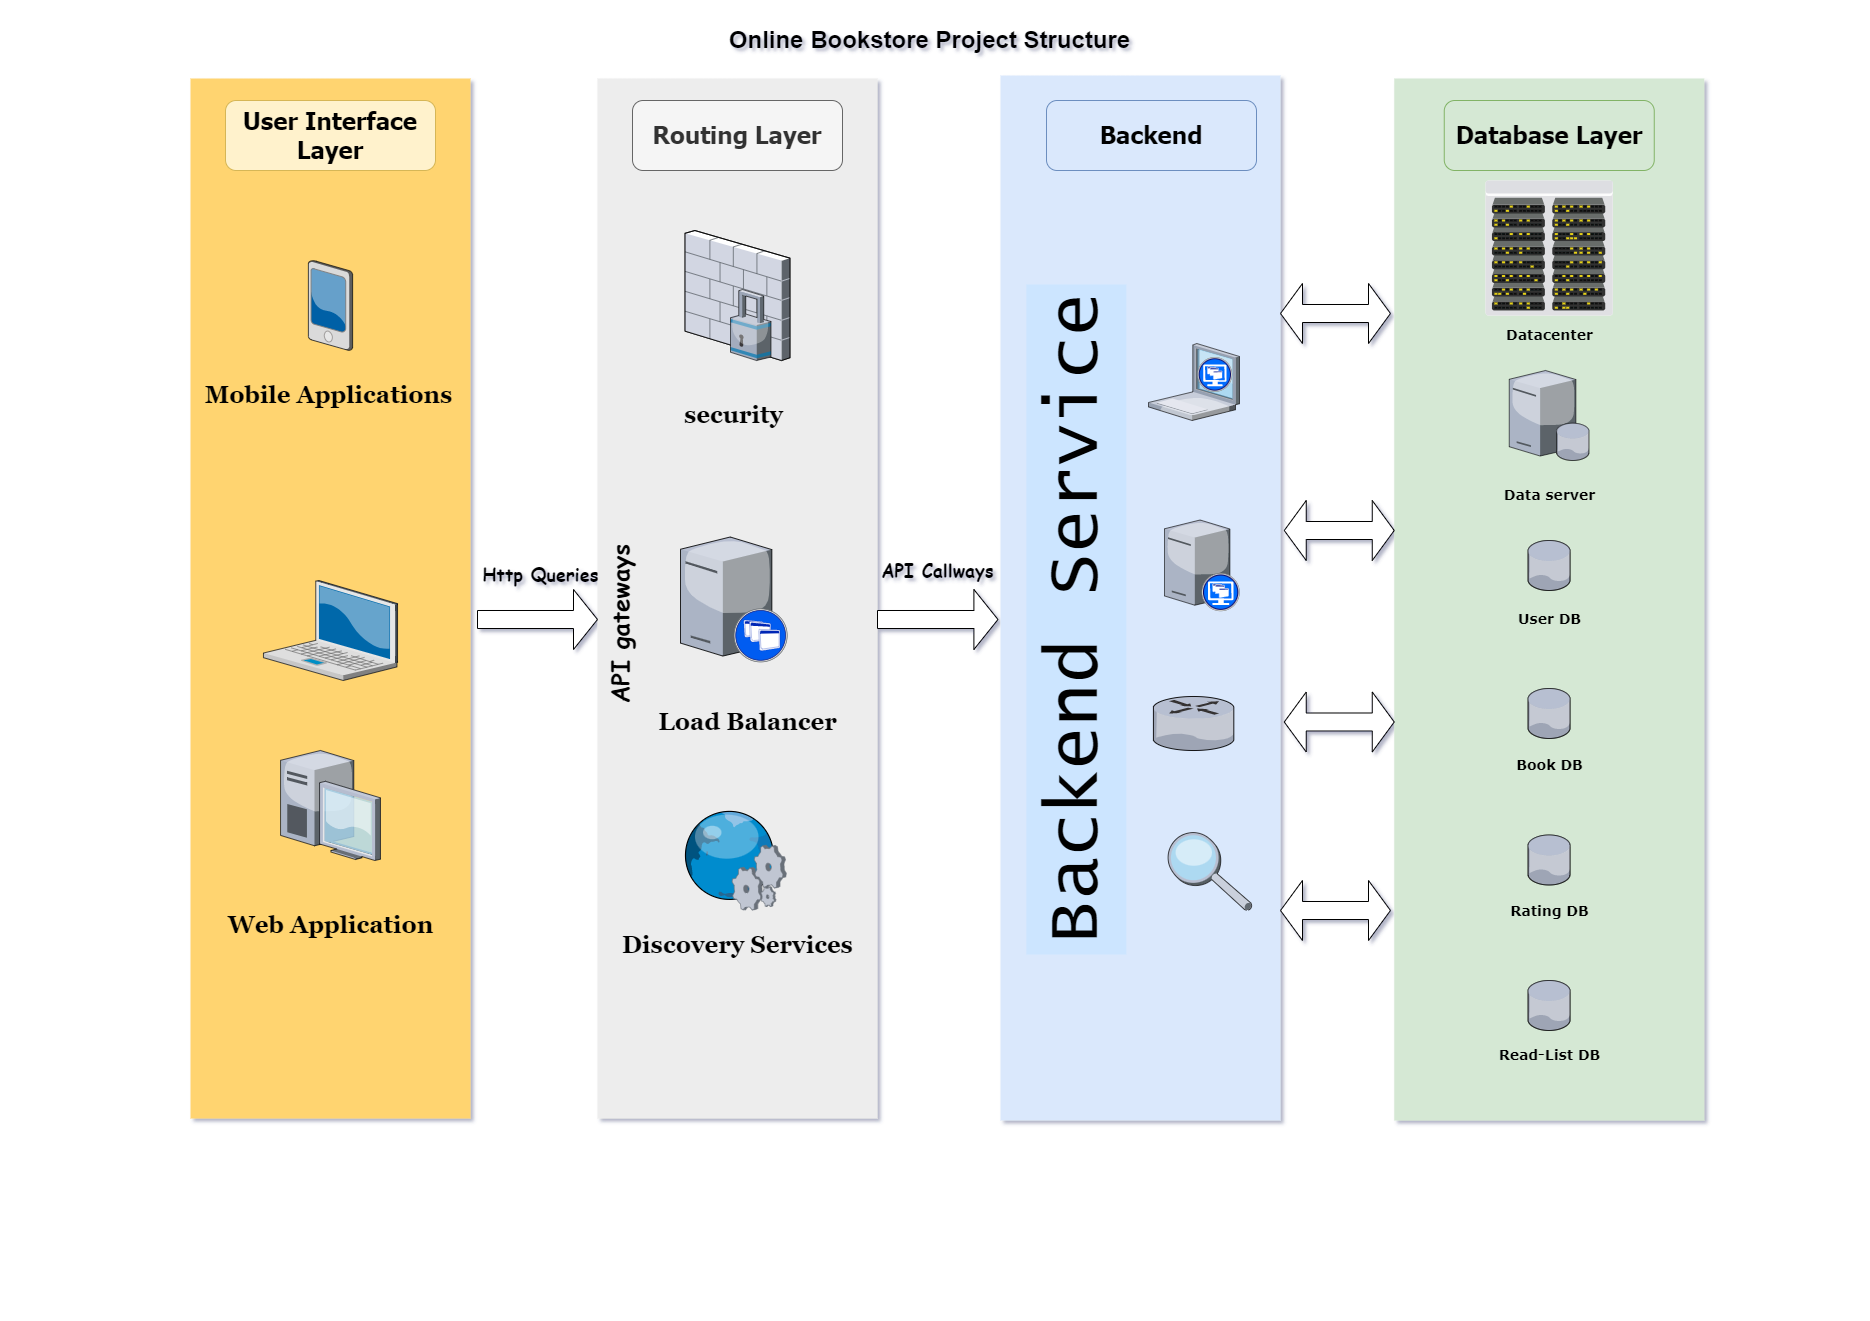

The diagram above was exported from draw.io. Its source (the exported page's mxGraphModel, read from the mxfile embedded in the PNG):
<mxGraphModel dx="1950" dy="1260" grid="1" gridSize="10" guides="1" tooltips="1" connect="1" arrows="1" fold="1" page="1" pageScale="1.5" pageWidth="413" pageHeight="291" background="none" math="0" shadow="1">
  <root>
    <mxCell id="0" style=";html=1;" />
    <mxCell id="1" style=";html=1;" parent="0" />
    <mxCell id="6a7d8f32e03d9370-60" value="" style="whiteSpace=wrap;html=1;fillColor=#d5e8d4;fontSize=14;strokeColor=none;verticalAlign=top;" parent="1" vertex="1">
      <mxGeometry x="1393.75" y="78" width="310" height="1042" as="geometry" />
    </mxCell>
    <mxCell id="6a7d8f32e03d9370-59" value="" style="whiteSpace=wrap;html=1;fillColor=#EDEDED;fontSize=14;strokeColor=none;verticalAlign=top;" parent="1" vertex="1">
      <mxGeometry x="597" y="78" width="280" height="1040" as="geometry" />
    </mxCell>
    <mxCell id="6a7d8f32e03d9370-58" value="" style="whiteSpace=wrap;html=1;fillColor=#dae8fc;fontSize=14;strokeColor=none;verticalAlign=top;" parent="1" vertex="1">
      <mxGeometry x="1000" y="75" width="280" height="1045" as="geometry" />
    </mxCell>
    <mxCell id="6a7d8f32e03d9370-57" value="" style="whiteSpace=wrap;html=1;fillColor=#FFD470;gradientColor=none;fontSize=14;strokeColor=none;verticalAlign=top;" parent="1" vertex="1">
      <mxGeometry x="190" y="78" width="280" height="1040" as="geometry" />
    </mxCell>
    <mxCell id="6a7d8f32e03d9370-1" value="" style="verticalLabelPosition=bottom;aspect=fixed;html=1;verticalAlign=top;strokeColor=none;shape=mxgraph.citrix.laptop_2;fillColor=#66B2FF;gradientColor=#0066CC;fontSize=14;" parent="1" vertex="1">
      <mxGeometry x="262.95" y="580" width="134.1" height="100" as="geometry" />
    </mxCell>
    <mxCell id="6a7d8f32e03d9370-6" value="" style="verticalLabelPosition=bottom;aspect=fixed;html=1;verticalAlign=top;strokeColor=none;shape=mxgraph.citrix.pda;fillColor=#66B2FF;gradientColor=#0066CC;fontSize=14;" parent="1" vertex="1">
      <mxGeometry x="307.87" y="260" width="44.26" height="90" as="geometry" />
    </mxCell>
    <mxCell id="6a7d8f32e03d9370-62" value="Online Bookstore Project Structure" style="text;strokeColor=none;fillColor=none;html=1;fontSize=24;fontStyle=1;verticalAlign=middle;align=center;" parent="1" vertex="1">
      <mxGeometry x="499" y="20" width="861" height="40" as="geometry" />
    </mxCell>
    <mxCell id="BCsWMAwelJvz9QEfaFed-2" value="" style="verticalLabelPosition=bottom;sketch=0;aspect=fixed;html=1;verticalAlign=top;strokeColor=none;align=center;outlineConnect=0;shape=mxgraph.citrix.datacenter;" parent="1" vertex="1">
      <mxGeometry x="1485" y="180" width="127.5" height="135" as="geometry" />
    </mxCell>
    <mxCell id="BCsWMAwelJvz9QEfaFed-3" value="" style="verticalLabelPosition=bottom;sketch=0;aspect=fixed;html=1;verticalAlign=top;strokeColor=none;align=center;outlineConnect=0;shape=mxgraph.citrix.database;" parent="1" vertex="1">
      <mxGeometry x="1527.5" y="540" width="42.5" height="50" as="geometry" />
    </mxCell>
    <mxCell id="BCsWMAwelJvz9QEfaFed-4" value="" style="verticalLabelPosition=bottom;sketch=0;aspect=fixed;html=1;verticalAlign=top;strokeColor=none;align=center;outlineConnect=0;shape=mxgraph.citrix.database;" parent="1" vertex="1">
      <mxGeometry x="1527.5" y="688" width="42.5" height="50" as="geometry" />
    </mxCell>
    <mxCell id="BCsWMAwelJvz9QEfaFed-6" value="" style="verticalLabelPosition=bottom;sketch=0;aspect=fixed;html=1;verticalAlign=top;strokeColor=none;align=center;outlineConnect=0;shape=mxgraph.citrix.database_server;" parent="1" vertex="1">
      <mxGeometry x="1508.75" y="370" width="80" height="90" as="geometry" />
    </mxCell>
    <mxCell id="BCsWMAwelJvz9QEfaFed-8" value="" style="verticalLabelPosition=bottom;sketch=0;aspect=fixed;html=1;verticalAlign=top;strokeColor=none;align=center;outlineConnect=0;shape=mxgraph.citrix.database;" parent="1" vertex="1">
      <mxGeometry x="1527.5" y="834.5" width="42.5" height="50" as="geometry" />
    </mxCell>
    <mxCell id="BCsWMAwelJvz9QEfaFed-9" value="" style="verticalLabelPosition=bottom;sketch=0;aspect=fixed;html=1;verticalAlign=top;strokeColor=none;align=center;outlineConnect=0;shape=mxgraph.citrix.database;" parent="1" vertex="1">
      <mxGeometry x="1527.5" y="980" width="42.5" height="50" as="geometry" />
    </mxCell>
    <mxCell id="BCsWMAwelJvz9QEfaFed-13" value="" style="verticalLabelPosition=bottom;sketch=0;aspect=fixed;html=1;verticalAlign=top;strokeColor=none;align=center;outlineConnect=0;shape=mxgraph.citrix.xenapp_server;" parent="1" vertex="1">
      <mxGeometry x="680" y="536.5" width="106.74" height="125" as="geometry" />
    </mxCell>
    <mxCell id="BCsWMAwelJvz9QEfaFed-14" value="" style="verticalLabelPosition=bottom;sketch=0;aspect=fixed;html=1;verticalAlign=top;strokeColor=none;align=center;outlineConnect=0;shape=mxgraph.citrix.firewall;" parent="1" vertex="1">
      <mxGeometry x="684.58" y="230" width="104.84" height="130" as="geometry" />
    </mxCell>
    <mxCell id="BCsWMAwelJvz9QEfaFed-15" value="" style="verticalLabelPosition=bottom;sketch=0;aspect=fixed;html=1;verticalAlign=top;strokeColor=none;align=center;outlineConnect=0;shape=mxgraph.citrix.security;" parent="1" vertex="1">
      <mxGeometry x="730" y="289" width="40.5" height="71" as="geometry" />
    </mxCell>
    <mxCell id="BCsWMAwelJvz9QEfaFed-16" value="" style="verticalLabelPosition=bottom;sketch=0;aspect=fixed;html=1;verticalAlign=top;strokeColor=none;align=center;outlineConnect=0;shape=mxgraph.citrix.web_service;" parent="1" vertex="1">
      <mxGeometry x="680.87" y="809.5" width="105" height="100" as="geometry" />
    </mxCell>
    <mxCell id="BCsWMAwelJvz9QEfaFed-18" value="" style="verticalLabelPosition=bottom;sketch=0;aspect=fixed;html=1;verticalAlign=top;strokeColor=none;align=center;outlineConnect=0;shape=mxgraph.citrix.desktop;" parent="1" vertex="1">
      <mxGeometry x="280.05" y="750" width="99.9" height="110" as="geometry" />
    </mxCell>
    <mxCell id="BCsWMAwelJvz9QEfaFed-19" value="&lt;pre&gt;&lt;font face=&quot;Georgia&quot; style=&quot;font-size: 24px;&quot;&gt;&lt;b&gt;Mobile Applications&lt;/b&gt;&lt;/font&gt;&lt;/pre&gt;" style="text;html=1;align=center;verticalAlign=middle;resizable=0;points=[];autosize=1;strokeColor=none;fillColor=none;" parent="1" vertex="1">
      <mxGeometry x="192.95" y="360" width="270" height="70" as="geometry" />
    </mxCell>
    <mxCell id="BCsWMAwelJvz9QEfaFed-20" value="&lt;pre&gt;&lt;font face=&quot;Georgia&quot; style=&quot;font-size: 24px;&quot;&gt;&lt;b&gt;Web Application&lt;/b&gt;&lt;/font&gt;&lt;/pre&gt;" style="text;html=1;align=center;verticalAlign=middle;resizable=0;points=[];autosize=1;strokeColor=none;fillColor=none;" parent="1" vertex="1">
      <mxGeometry x="215" y="890" width="230" height="70" as="geometry" />
    </mxCell>
    <mxCell id="BCsWMAwelJvz9QEfaFed-21" value="&lt;pre&gt;&lt;font face=&quot;Georgia&quot;&gt;&lt;span style=&quot;font-size: 24px;&quot;&gt;&lt;b&gt;Discovery Services&lt;/b&gt;&lt;/span&gt;&lt;/font&gt;&lt;/pre&gt;" style="text;html=1;align=center;verticalAlign=middle;resizable=0;points=[];autosize=1;strokeColor=none;fillColor=none;" parent="1" vertex="1">
      <mxGeometry x="612" y="910" width="250" height="70" as="geometry" />
    </mxCell>
    <mxCell id="BCsWMAwelJvz9QEfaFed-22" value="&lt;pre&gt;&lt;font face=&quot;Georgia&quot;&gt;&lt;span style=&quot;font-size: 24px;&quot;&gt;&lt;b&gt;security&lt;/b&gt;&lt;/span&gt;&lt;/font&gt;&lt;/pre&gt;" style="text;html=1;align=center;verticalAlign=middle;resizable=0;points=[];autosize=1;strokeColor=none;fillColor=none;" parent="1" vertex="1">
      <mxGeometry x="673.37" y="380" width="120" height="70" as="geometry" />
    </mxCell>
    <mxCell id="BCsWMAwelJvz9QEfaFed-23" value="&lt;pre&gt;&lt;font face=&quot;Georgia&quot;&gt;&lt;span style=&quot;font-size: 24px;&quot;&gt;&lt;b&gt;Load Balancer&lt;/b&gt;&lt;/span&gt;&lt;/font&gt;&lt;/pre&gt;" style="text;html=1;align=center;verticalAlign=middle;resizable=0;points=[];autosize=1;strokeColor=none;fillColor=none;" parent="1" vertex="1">
      <mxGeometry x="647" y="686.5" width="200" height="70" as="geometry" />
    </mxCell>
    <mxCell id="BCsWMAwelJvz9QEfaFed-44" value="&lt;font face=&quot;Verdana&quot;&gt;&lt;span style=&quot;font-size: 14px;&quot;&gt;&lt;b&gt;Rating DB&lt;/b&gt;&lt;/span&gt;&lt;/font&gt;" style="text;html=1;align=center;verticalAlign=middle;resizable=0;points=[];autosize=1;strokeColor=none;fillColor=none;" parent="1" vertex="1">
      <mxGeometry x="1498.75" y="896" width="100" height="30" as="geometry" />
    </mxCell>
    <mxCell id="BCsWMAwelJvz9QEfaFed-45" value="&lt;font face=&quot;Verdana&quot;&gt;&lt;span style=&quot;font-size: 14px;&quot;&gt;&lt;b&gt;Book DB&lt;/b&gt;&lt;/span&gt;&lt;/font&gt;" style="text;html=1;align=center;verticalAlign=middle;resizable=0;points=[];autosize=1;strokeColor=none;fillColor=none;" parent="1" vertex="1">
      <mxGeometry x="1503.75" y="750" width="90" height="30" as="geometry" />
    </mxCell>
    <mxCell id="BCsWMAwelJvz9QEfaFed-46" value="&lt;font face=&quot;Verdana&quot;&gt;&lt;span style=&quot;font-size: 14px;&quot;&gt;&lt;b&gt;User DB&lt;/b&gt;&lt;/span&gt;&lt;/font&gt;" style="text;html=1;align=center;verticalAlign=middle;resizable=0;points=[];autosize=1;strokeColor=none;fillColor=none;" parent="1" vertex="1">
      <mxGeometry x="1503.75" y="604" width="90" height="30" as="geometry" />
    </mxCell>
    <mxCell id="BCsWMAwelJvz9QEfaFed-47" value="&lt;font face=&quot;Verdana&quot;&gt;&lt;span style=&quot;font-size: 14px;&quot;&gt;&lt;b&gt;Read-List DB&lt;/b&gt;&lt;/span&gt;&lt;/font&gt;" style="text;html=1;align=center;verticalAlign=middle;resizable=0;points=[];autosize=1;strokeColor=none;fillColor=none;" parent="1" vertex="1">
      <mxGeometry x="1483.75" y="1040" width="130" height="30" as="geometry" />
    </mxCell>
    <mxCell id="BCsWMAwelJvz9QEfaFed-49" value="" style="shape=doubleArrow;whiteSpace=wrap;html=1;" parent="1" vertex="1">
      <mxGeometry x="1280" y="880" width="110" height="60" as="geometry" />
    </mxCell>
    <mxCell id="BCsWMAwelJvz9QEfaFed-50" value="" style="shape=doubleArrow;whiteSpace=wrap;html=1;" parent="1" vertex="1">
      <mxGeometry x="1280" y="283" width="110" height="60" as="geometry" />
    </mxCell>
    <mxCell id="BCsWMAwelJvz9QEfaFed-51" value="" style="shape=doubleArrow;whiteSpace=wrap;html=1;" parent="1" vertex="1">
      <mxGeometry x="1283.75" y="500" width="110" height="60" as="geometry" />
    </mxCell>
    <mxCell id="BCsWMAwelJvz9QEfaFed-52" value="" style="shape=doubleArrow;whiteSpace=wrap;html=1;" parent="1" vertex="1">
      <mxGeometry x="1283.75" y="691.5" width="110" height="60" as="geometry" />
    </mxCell>
    <mxCell id="BCsWMAwelJvz9QEfaFed-58" value="" style="shape=singleArrow;whiteSpace=wrap;html=1;" parent="1" vertex="1">
      <mxGeometry x="877" y="589" width="120.5" height="60" as="geometry" />
    </mxCell>
    <mxCell id="BCsWMAwelJvz9QEfaFed-59" value="" style="shape=singleArrow;whiteSpace=wrap;html=1;" parent="1" vertex="1">
      <mxGeometry x="477" y="589" width="120" height="60" as="geometry" />
    </mxCell>
    <mxCell id="BCsWMAwelJvz9QEfaFed-62" value="&lt;font face=&quot;Tahoma&quot; style=&quot;font-size: 24px;&quot;&gt;&lt;b&gt;User Interface Layer&lt;/b&gt;&lt;/font&gt;" style="rounded=1;whiteSpace=wrap;html=1;fillColor=#fff2cc;strokeColor=#d6b656;" parent="1" vertex="1">
      <mxGeometry x="225" y="100" width="210" height="70" as="geometry" />
    </mxCell>
    <mxCell id="BCsWMAwelJvz9QEfaFed-66" value="&lt;font face=&quot;Tahoma&quot; style=&quot;font-size: 24px;&quot;&gt;&lt;b&gt;Database Layer&lt;/b&gt;&lt;/font&gt;" style="rounded=1;whiteSpace=wrap;html=1;fillColor=#d5e8d4;strokeColor=#82b366;" parent="1" vertex="1">
      <mxGeometry x="1443.75" y="100" width="210" height="70" as="geometry" />
    </mxCell>
    <mxCell id="BCsWMAwelJvz9QEfaFed-67" value="&lt;font face=&quot;Tahoma&quot;&gt;&lt;span style=&quot;font-size: 24px;&quot;&gt;&lt;b&gt;Backend&lt;/b&gt;&lt;/span&gt;&lt;/font&gt;" style="rounded=1;whiteSpace=wrap;html=1;fillColor=#dae8fc;strokeColor=#6c8ebf;" parent="1" vertex="1">
      <mxGeometry x="1046" y="100" width="210" height="70" as="geometry" />
    </mxCell>
    <mxCell id="BCsWMAwelJvz9QEfaFed-68" value="&lt;font face=&quot;Tahoma&quot; style=&quot;font-size: 24px;&quot;&gt;&lt;b&gt;Routing Layer&lt;/b&gt;&lt;/font&gt;" style="rounded=1;whiteSpace=wrap;html=1;fillColor=#f5f5f5;strokeColor=#666666;fontColor=#333333;" parent="1" vertex="1">
      <mxGeometry x="632" y="100" width="210" height="70" as="geometry" />
    </mxCell>
    <mxCell id="BCsWMAwelJvz9QEfaFed-69" value="&lt;pre&gt;&lt;font style=&quot;font-size: 18px;&quot; face=&quot;Comic Sans MS&quot;&gt;&lt;b style=&quot;&quot;&gt;Http Queries&lt;/b&gt;&lt;/font&gt;&lt;/pre&gt;" style="text;html=1;align=center;verticalAlign=middle;resizable=0;points=[];autosize=1;strokeColor=none;fillColor=none;" parent="1" vertex="1">
      <mxGeometry x="470" y="544" width="140" height="60" as="geometry" />
    </mxCell>
    <mxCell id="BCsWMAwelJvz9QEfaFed-70" value="&lt;pre&gt;&lt;font face=&quot;Comic Sans MS&quot;&gt;&lt;span style=&quot;font-size: 18px;&quot;&gt;&lt;b&gt;API Callways&lt;/b&gt;&lt;/span&gt;&lt;/font&gt;&lt;/pre&gt;" style="text;html=1;align=center;verticalAlign=middle;resizable=0;points=[];autosize=1;strokeColor=none;fillColor=none;" parent="1" vertex="1">
      <mxGeometry x="867.25" y="540" width="140" height="60" as="geometry" />
    </mxCell>
    <mxCell id="BCsWMAwelJvz9QEfaFed-71" value="&lt;pre&gt;&lt;font face=&quot;Comic Sans MS&quot;&gt;&lt;span style=&quot;font-size: 24px;&quot;&gt;&lt;b&gt;API gateways&lt;/b&gt;&lt;/span&gt;&lt;/font&gt;&lt;/pre&gt;" style="text;html=1;align=center;verticalAlign=middle;resizable=0;points=[];autosize=1;strokeColor=none;fillColor=none;rotation=270;" parent="1" vertex="1">
      <mxGeometry x="530" y="589" width="180" height="70" as="geometry" />
    </mxCell>
    <mxCell id="BCsWMAwelJvz9QEfaFed-72" value="&lt;font face=&quot;Verdana&quot;&gt;&lt;span style=&quot;font-size: 14px;&quot;&gt;&lt;b&gt;Data server&lt;/b&gt;&lt;/span&gt;&lt;/font&gt;" style="text;html=1;align=center;verticalAlign=middle;resizable=0;points=[];autosize=1;strokeColor=none;fillColor=none;" parent="1" vertex="1">
      <mxGeometry x="1493.75" y="480" width="110" height="30" as="geometry" />
    </mxCell>
    <mxCell id="BCsWMAwelJvz9QEfaFed-75" value="&lt;font face=&quot;Verdana&quot;&gt;&lt;span style=&quot;font-size: 14px;&quot;&gt;&lt;b&gt;Datacenter&lt;/b&gt;&lt;/span&gt;&lt;/font&gt;" style="text;html=1;align=center;verticalAlign=middle;resizable=0;points=[];autosize=1;strokeColor=none;fillColor=none;" parent="1" vertex="1">
      <mxGeometry x="1493.75" y="320" width="110" height="30" as="geometry" />
    </mxCell>
    <mxCell id="XbxTytvIXWB-1fmRDMws-1" value="&lt;font face=&quot;Lucida Console&quot; style=&quot;font-size: 72px;&quot;&gt;Backend Service&lt;/font&gt;" style="text;html=1;align=center;verticalAlign=middle;resizable=0;points=[];autosize=1;rotation=270;fillColor=#cce5ff;strokeColor=none;" vertex="1" parent="1">
      <mxGeometry x="740.87" y="569" width="670" height="100" as="geometry" />
    </mxCell>
    <mxCell id="XbxTytvIXWB-1fmRDMws-3" value="" style="verticalLabelPosition=bottom;sketch=0;aspect=fixed;html=1;verticalAlign=top;strokeColor=none;align=center;outlineConnect=0;shape=mxgraph.citrix.xenclient;" vertex="1" parent="1">
      <mxGeometry x="1148" y="343" width="91" height="77" as="geometry" />
    </mxCell>
    <mxCell id="XbxTytvIXWB-1fmRDMws-4" value="" style="verticalLabelPosition=bottom;sketch=0;aspect=fixed;html=1;verticalAlign=top;strokeColor=none;align=center;outlineConnect=0;shape=mxgraph.citrix.xendesktop_server;" vertex="1" parent="1">
      <mxGeometry x="1164" y="519.5" width="75" height="91" as="geometry" />
    </mxCell>
    <mxCell id="XbxTytvIXWB-1fmRDMws-5" value="" style="verticalLabelPosition=bottom;sketch=0;aspect=fixed;html=1;verticalAlign=top;strokeColor=none;align=center;outlineConnect=0;shape=mxgraph.citrix.router;" vertex="1" parent="1">
      <mxGeometry x="1152.82" y="696" width="81.37" height="54" as="geometry" />
    </mxCell>
    <mxCell id="XbxTytvIXWB-1fmRDMws-6" value="" style="verticalLabelPosition=bottom;sketch=0;aspect=fixed;html=1;verticalAlign=top;strokeColor=none;align=center;outlineConnect=0;shape=mxgraph.citrix.inspection;" vertex="1" parent="1">
      <mxGeometry x="1166.5" y="831" width="85.08" height="79" as="geometry" />
    </mxCell>
  </root>
</mxGraphModel>